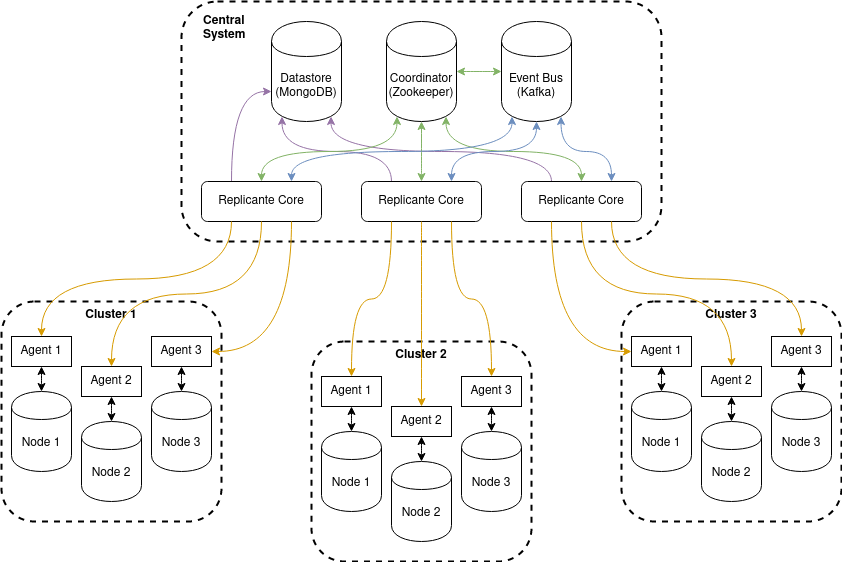

The diagram above was exported from draw.io. Its source (the exported page's mxGraphModel, read from the mxfile embedded in the PNG):
<mxGraphModel dx="1550" dy="876" grid="1" gridSize="10" guides="1" tooltips="1" connect="1" arrows="1" fold="1" page="1" pageScale="1" pageWidth="1000" pageHeight="600" background="none" math="0" shadow="0">
  <root>
    <mxCell id="0" />
    <mxCell id="1" parent="0" />
    <mxCell id="45" value="" style="group" parent="1" vertex="1" connectable="0">
      <mxGeometry x="80" y="320" width="220" height="220" as="geometry" />
    </mxCell>
    <mxCell id="32" value="&lt;b&gt;Cluster 1&lt;/b&gt;&lt;br&gt;" style="rounded=1;whiteSpace=wrap;html=1;shadow=0;glass=0;dashed=1;comic=0;labelBackgroundColor=none;strokeColor=#000000;strokeWidth=2;fillColor=none;fontColor=#000000;align=center;verticalAlign=top;" parent="45" vertex="1">
      <mxGeometry width="220" height="220" as="geometry" />
    </mxCell>
    <mxCell id="33" value="Node 1&lt;br&gt;" style="shape=cylinder;whiteSpace=wrap;html=1;boundedLbl=1;rounded=0;shadow=0;glass=0;comic=0;labelBackgroundColor=none;strokeColor=#000000;strokeWidth=1;fillColor=none;fontColor=#000000;align=center;" parent="45" vertex="1">
      <mxGeometry x="10" y="90" width="60" height="80" as="geometry" />
    </mxCell>
    <mxCell id="35" value="Node 2&lt;br&gt;" style="shape=cylinder;whiteSpace=wrap;html=1;boundedLbl=1;rounded=0;shadow=0;glass=0;comic=0;labelBackgroundColor=none;strokeColor=#000000;strokeWidth=1;fillColor=none;fontColor=#000000;align=center;" parent="45" vertex="1">
      <mxGeometry x="80" y="120" width="60" height="80" as="geometry" />
    </mxCell>
    <mxCell id="36" value="Node 3&lt;br&gt;" style="shape=cylinder;whiteSpace=wrap;html=1;boundedLbl=1;rounded=0;shadow=0;glass=0;comic=0;labelBackgroundColor=none;strokeColor=#000000;strokeWidth=1;fillColor=none;fontColor=#000000;align=center;" parent="45" vertex="1">
      <mxGeometry x="150" y="90" width="60" height="80" as="geometry" />
    </mxCell>
    <mxCell id="38" value="Agent 1&lt;br&gt;" style="rounded=0;whiteSpace=wrap;html=1;shadow=0;glass=0;comic=0;labelBackgroundColor=none;strokeColor=#000000;strokeWidth=1;fillColor=none;fontColor=#000000;align=center;" parent="45" vertex="1">
      <mxGeometry x="10" y="35" width="60" height="30" as="geometry" />
    </mxCell>
    <mxCell id="42" style="edgeStyle=orthogonalEdgeStyle;curved=1;rounded=0;html=1;exitX=0.5;exitY=0;entryX=0.5;entryY=1;startArrow=classic;startFill=1;jettySize=auto;orthogonalLoop=1;fontColor=#000000;" parent="45" source="33" target="38" edge="1">
      <mxGeometry relative="1" as="geometry" />
    </mxCell>
    <mxCell id="39" value="Agent 3&lt;br&gt;" style="rounded=0;whiteSpace=wrap;html=1;shadow=0;glass=0;comic=0;labelBackgroundColor=none;strokeColor=#000000;strokeWidth=1;fillColor=none;fontColor=#000000;align=center;" parent="45" vertex="1">
      <mxGeometry x="150" y="35" width="60" height="30" as="geometry" />
    </mxCell>
    <mxCell id="44" style="edgeStyle=orthogonalEdgeStyle;curved=1;rounded=0;html=1;exitX=0.5;exitY=0;entryX=0.5;entryY=1;startArrow=classic;startFill=1;jettySize=auto;orthogonalLoop=1;fontColor=#000000;" parent="45" source="36" target="39" edge="1">
      <mxGeometry relative="1" as="geometry" />
    </mxCell>
    <mxCell id="40" value="Agent 2&lt;br&gt;" style="rounded=0;whiteSpace=wrap;html=1;shadow=0;glass=0;comic=0;labelBackgroundColor=none;strokeColor=#000000;strokeWidth=1;fillColor=none;fontColor=#000000;align=center;" parent="45" vertex="1">
      <mxGeometry x="80" y="65" width="60" height="30" as="geometry" />
    </mxCell>
    <mxCell id="43" style="edgeStyle=orthogonalEdgeStyle;curved=1;rounded=0;html=1;exitX=0.5;exitY=0;entryX=0.5;entryY=1;startArrow=classic;startFill=1;jettySize=auto;orthogonalLoop=1;fontColor=#000000;" parent="45" source="35" target="40" edge="1">
      <mxGeometry relative="1" as="geometry" />
    </mxCell>
    <mxCell id="59" value="" style="group" parent="1" vertex="1" connectable="0">
      <mxGeometry x="390" y="360" width="220" height="220" as="geometry" />
    </mxCell>
    <mxCell id="60" value="&lt;b&gt;Cluster 2&lt;/b&gt;&lt;br&gt;" style="rounded=1;whiteSpace=wrap;html=1;shadow=0;glass=0;dashed=1;comic=0;labelBackgroundColor=none;strokeColor=#000000;strokeWidth=2;fillColor=none;fontColor=#000000;align=center;verticalAlign=top;" parent="59" vertex="1">
      <mxGeometry width="220" height="220" as="geometry" />
    </mxCell>
    <mxCell id="61" value="Node 1&lt;br&gt;" style="shape=cylinder;whiteSpace=wrap;html=1;boundedLbl=1;rounded=0;shadow=0;glass=0;comic=0;labelBackgroundColor=none;strokeColor=#000000;strokeWidth=1;fillColor=none;fontColor=#000000;align=center;" parent="59" vertex="1">
      <mxGeometry x="10" y="90" width="60" height="80" as="geometry" />
    </mxCell>
    <mxCell id="62" value="Node 2&lt;br&gt;" style="shape=cylinder;whiteSpace=wrap;html=1;boundedLbl=1;rounded=0;shadow=0;glass=0;comic=0;labelBackgroundColor=none;strokeColor=#000000;strokeWidth=1;fillColor=none;fontColor=#000000;align=center;" parent="59" vertex="1">
      <mxGeometry x="80" y="120" width="60" height="80" as="geometry" />
    </mxCell>
    <mxCell id="63" value="Node 3&lt;br&gt;" style="shape=cylinder;whiteSpace=wrap;html=1;boundedLbl=1;rounded=0;shadow=0;glass=0;comic=0;labelBackgroundColor=none;strokeColor=#000000;strokeWidth=1;fillColor=none;fontColor=#000000;align=center;" parent="59" vertex="1">
      <mxGeometry x="150" y="90" width="60" height="80" as="geometry" />
    </mxCell>
    <mxCell id="64" value="Agent 1&lt;br&gt;" style="rounded=0;whiteSpace=wrap;html=1;shadow=0;glass=0;comic=0;labelBackgroundColor=none;strokeColor=#000000;strokeWidth=1;fillColor=none;fontColor=#000000;align=center;" parent="59" vertex="1">
      <mxGeometry x="10" y="35" width="60" height="30" as="geometry" />
    </mxCell>
    <mxCell id="65" style="edgeStyle=orthogonalEdgeStyle;curved=1;rounded=0;html=1;exitX=0.5;exitY=0;entryX=0.5;entryY=1;startArrow=classic;startFill=1;jettySize=auto;orthogonalLoop=1;fontColor=#000000;" parent="59" source="61" target="64" edge="1">
      <mxGeometry relative="1" as="geometry" />
    </mxCell>
    <mxCell id="66" value="Agent 3&lt;br&gt;" style="rounded=0;whiteSpace=wrap;html=1;shadow=0;glass=0;comic=0;labelBackgroundColor=none;strokeColor=#000000;strokeWidth=1;fillColor=none;fontColor=#000000;align=center;" parent="59" vertex="1">
      <mxGeometry x="150" y="35" width="60" height="30" as="geometry" />
    </mxCell>
    <mxCell id="67" style="edgeStyle=orthogonalEdgeStyle;curved=1;rounded=0;html=1;exitX=0.5;exitY=0;entryX=0.5;entryY=1;startArrow=classic;startFill=1;jettySize=auto;orthogonalLoop=1;fontColor=#000000;" parent="59" source="63" target="66" edge="1">
      <mxGeometry relative="1" as="geometry" />
    </mxCell>
    <mxCell id="68" value="Agent 2&lt;br&gt;" style="rounded=0;whiteSpace=wrap;html=1;shadow=0;glass=0;comic=0;labelBackgroundColor=none;strokeColor=#000000;strokeWidth=1;fillColor=none;fontColor=#000000;align=center;" parent="59" vertex="1">
      <mxGeometry x="80" y="65" width="60" height="30" as="geometry" />
    </mxCell>
    <mxCell id="69" style="edgeStyle=orthogonalEdgeStyle;curved=1;rounded=0;html=1;exitX=0.5;exitY=0;entryX=0.5;entryY=1;startArrow=classic;startFill=1;jettySize=auto;orthogonalLoop=1;fontColor=#000000;" parent="59" source="62" target="68" edge="1">
      <mxGeometry relative="1" as="geometry" />
    </mxCell>
    <mxCell id="70" value="" style="group" parent="1" vertex="1" connectable="0">
      <mxGeometry x="700" y="320" width="220" height="220" as="geometry" />
    </mxCell>
    <mxCell id="71" value="&lt;b&gt;Cluster 3&lt;br&gt;&lt;/b&gt;" style="rounded=1;whiteSpace=wrap;html=1;shadow=0;glass=0;dashed=1;comic=0;labelBackgroundColor=none;strokeColor=#000000;strokeWidth=2;fillColor=none;fontColor=#000000;align=center;verticalAlign=top;direction=east;" parent="70" vertex="1">
      <mxGeometry width="220" height="220" as="geometry" />
    </mxCell>
    <mxCell id="72" value="Node 1&lt;br&gt;" style="shape=cylinder;whiteSpace=wrap;html=1;boundedLbl=1;rounded=0;shadow=0;glass=0;comic=0;labelBackgroundColor=none;strokeColor=#000000;strokeWidth=1;fillColor=none;fontColor=#000000;align=center;" parent="70" vertex="1">
      <mxGeometry x="10" y="90" width="60" height="80" as="geometry" />
    </mxCell>
    <mxCell id="73" value="Node 2&lt;br&gt;" style="shape=cylinder;whiteSpace=wrap;html=1;boundedLbl=1;rounded=0;shadow=0;glass=0;comic=0;labelBackgroundColor=none;strokeColor=#000000;strokeWidth=1;fillColor=none;fontColor=#000000;align=center;" parent="70" vertex="1">
      <mxGeometry x="80" y="120" width="60" height="80" as="geometry" />
    </mxCell>
    <mxCell id="74" value="Node 3&lt;br&gt;" style="shape=cylinder;whiteSpace=wrap;html=1;boundedLbl=1;rounded=0;shadow=0;glass=0;comic=0;labelBackgroundColor=none;strokeColor=#000000;strokeWidth=1;fillColor=none;fontColor=#000000;align=center;" parent="70" vertex="1">
      <mxGeometry x="150" y="90" width="60" height="80" as="geometry" />
    </mxCell>
    <mxCell id="75" value="Agent 1&lt;br&gt;" style="rounded=0;whiteSpace=wrap;html=1;shadow=0;glass=0;comic=0;labelBackgroundColor=none;strokeColor=#000000;strokeWidth=1;fillColor=none;fontColor=#000000;align=center;" parent="70" vertex="1">
      <mxGeometry x="10" y="35" width="60" height="30" as="geometry" />
    </mxCell>
    <mxCell id="76" style="edgeStyle=orthogonalEdgeStyle;curved=1;rounded=0;html=1;exitX=0.5;exitY=0;entryX=0.5;entryY=1;startArrow=classic;startFill=1;jettySize=auto;orthogonalLoop=1;fontColor=#000000;" parent="70" source="72" target="75" edge="1">
      <mxGeometry relative="1" as="geometry" />
    </mxCell>
    <mxCell id="77" value="Agent 3&lt;br&gt;" style="rounded=0;whiteSpace=wrap;html=1;shadow=0;glass=0;comic=0;labelBackgroundColor=none;strokeColor=#000000;strokeWidth=1;fillColor=none;fontColor=#000000;align=center;" parent="70" vertex="1">
      <mxGeometry x="150" y="35" width="60" height="30" as="geometry" />
    </mxCell>
    <mxCell id="78" style="edgeStyle=orthogonalEdgeStyle;curved=1;rounded=0;html=1;exitX=0.5;exitY=0;entryX=0.5;entryY=1;startArrow=classic;startFill=1;jettySize=auto;orthogonalLoop=1;fontColor=#000000;" parent="70" source="74" target="77" edge="1">
      <mxGeometry relative="1" as="geometry" />
    </mxCell>
    <mxCell id="79" value="Agent 2&lt;br&gt;" style="rounded=0;whiteSpace=wrap;html=1;shadow=0;glass=0;comic=0;labelBackgroundColor=none;strokeColor=#000000;strokeWidth=1;fillColor=none;fontColor=#000000;align=center;" parent="70" vertex="1">
      <mxGeometry x="80" y="65" width="60" height="30" as="geometry" />
    </mxCell>
    <mxCell id="80" style="edgeStyle=orthogonalEdgeStyle;curved=1;rounded=0;html=1;exitX=0.5;exitY=0;entryX=0.5;entryY=1;startArrow=classic;startFill=1;jettySize=auto;orthogonalLoop=1;fontColor=#000000;" parent="70" source="73" target="79" edge="1">
      <mxGeometry relative="1" as="geometry" />
    </mxCell>
    <mxCell id="83" value="" style="group" parent="1" vertex="1" connectable="0">
      <mxGeometry x="260" y="20" width="480" height="240" as="geometry" />
    </mxCell>
    <mxCell id="46" value="" style="group" parent="83" vertex="1" connectable="0">
      <mxGeometry width="480" height="240" as="geometry" />
    </mxCell>
    <mxCell id="30" value="&lt;div style=&quot;text-align: left&quot;&gt;&lt;b&gt;Central&lt;/b&gt;&lt;/div&gt;&lt;div style=&quot;text-align: left&quot;&gt;&lt;b&gt;System&lt;/b&gt;&lt;/div&gt;&lt;div style=&quot;text-align: left&quot;&gt;&lt;/div&gt;" style="rounded=1;whiteSpace=wrap;html=1;shadow=0;glass=0;dashed=1;comic=0;strokeColor=#000000;strokeWidth=2;fillColor=none;fontColor=#000000;align=left;verticalAlign=top;labelBackgroundColor=none;labelBorderColor=none;spacingLeft=20;spacingTop=6;" parent="46" vertex="1">
      <mxGeometry width="480" height="240" as="geometry" />
    </mxCell>
    <mxCell id="3" value="Datastore&lt;br&gt;(MongoDB)&lt;br&gt;" style="shape=cylinder;whiteSpace=wrap;html=1;boundedLbl=1;align=center;verticalAlign=middle;" parent="46" vertex="1">
      <mxGeometry x="90" y="20" width="70" height="100" as="geometry" />
    </mxCell>
    <mxCell id="20" style="edgeStyle=orthogonalEdgeStyle;curved=1;rounded=0;html=1;exitX=0.25;exitY=0;entryX=0.15;entryY=0.95;entryPerimeter=0;startArrow=none;startFill=0;jettySize=auto;orthogonalLoop=1;fontColor=#3333FF;fillColor=#e1d5e7;strokeColor=#9673a6;" parent="46" source="5" target="3" edge="1">
      <mxGeometry relative="1" as="geometry" />
    </mxCell>
    <mxCell id="5" value="Replicante Core&lt;br&gt;" style="rounded=1;whiteSpace=wrap;html=1;align=center;" parent="46" vertex="1">
      <mxGeometry x="180" y="180" width="120" height="40" as="geometry" />
    </mxCell>
    <mxCell id="21" style="edgeStyle=orthogonalEdgeStyle;curved=1;rounded=0;html=1;exitX=0.25;exitY=0;entryX=0.85;entryY=0.95;entryPerimeter=0;startArrow=none;startFill=0;jettySize=auto;orthogonalLoop=1;fontColor=#3333FF;fillColor=#e1d5e7;strokeColor=#9673a6;" parent="46" source="6" target="3" edge="1">
      <mxGeometry relative="1" as="geometry" />
    </mxCell>
    <mxCell id="6" value="Replicante Core&lt;br&gt;" style="rounded=1;whiteSpace=wrap;html=1;align=center;" parent="46" vertex="1">
      <mxGeometry x="340" y="180" width="120" height="40" as="geometry" />
    </mxCell>
    <mxCell id="19" style="edgeStyle=orthogonalEdgeStyle;curved=1;rounded=0;html=1;exitX=0.25;exitY=0;entryX=0;entryY=0.7;startArrow=none;startFill=0;jettySize=auto;orthogonalLoop=1;fontColor=#3333FF;fillColor=#e1d5e7;strokeColor=#9673a6;" parent="46" source="7" target="3" edge="1">
      <mxGeometry relative="1" as="geometry" />
    </mxCell>
    <mxCell id="7" value="Replicante Core&lt;br&gt;" style="rounded=1;whiteSpace=wrap;html=1;align=center;" parent="46" vertex="1">
      <mxGeometry x="20" y="180" width="120" height="40" as="geometry" />
    </mxCell>
    <mxCell id="11" value="Coordinator&lt;br&gt;(Zookeeper)&lt;br&gt;" style="shape=cylinder;whiteSpace=wrap;html=1;boundedLbl=1;align=center;verticalAlign=middle;" parent="46" vertex="1">
      <mxGeometry x="205" y="20" width="70" height="100" as="geometry" />
    </mxCell>
    <mxCell id="23" style="edgeStyle=orthogonalEdgeStyle;curved=1;rounded=0;html=1;exitX=0.5;exitY=0;entryX=0.5;entryY=1;startArrow=classic;startFill=1;jettySize=auto;orthogonalLoop=1;fontColor=#3333FF;fillColor=#d5e8d4;strokeColor=#82b366;" parent="46" source="5" target="11" edge="1">
      <mxGeometry relative="1" as="geometry" />
    </mxCell>
    <mxCell id="24" style="edgeStyle=orthogonalEdgeStyle;curved=1;rounded=0;html=1;exitX=0.5;exitY=0;entryX=0.85;entryY=0.95;entryPerimeter=0;startArrow=classic;startFill=1;jettySize=auto;orthogonalLoop=1;fontColor=#3333FF;fillColor=#d5e8d4;strokeColor=#82b366;" parent="46" source="6" target="11" edge="1">
      <mxGeometry relative="1" as="geometry" />
    </mxCell>
    <mxCell id="22" style="edgeStyle=orthogonalEdgeStyle;curved=1;rounded=0;html=1;exitX=0.5;exitY=0;entryX=0.15;entryY=0.95;entryPerimeter=0;startArrow=classic;startFill=1;jettySize=auto;orthogonalLoop=1;fontColor=#3333FF;fillColor=#d5e8d4;strokeColor=#82b366;" parent="46" source="7" target="11" edge="1">
      <mxGeometry relative="1" as="geometry" />
    </mxCell>
    <mxCell id="25" style="edgeStyle=orthogonalEdgeStyle;curved=1;rounded=0;html=1;exitX=0;exitY=0.5;entryX=1;entryY=0.5;startArrow=classic;startFill=1;jettySize=auto;orthogonalLoop=1;fontColor=#3333FF;fillColor=#d5e8d4;strokeColor=#82b366;" parent="46" source="12" target="11" edge="1">
      <mxGeometry relative="1" as="geometry" />
    </mxCell>
    <mxCell id="12" value="Event Bus&lt;br&gt;(Kafka)&lt;br&gt;" style="shape=cylinder;whiteSpace=wrap;html=1;boundedLbl=1;align=center;verticalAlign=middle;" parent="46" vertex="1">
      <mxGeometry x="320" y="20" width="70" height="100" as="geometry" />
    </mxCell>
    <mxCell id="27" style="edgeStyle=orthogonalEdgeStyle;curved=1;rounded=0;html=1;exitX=0.75;exitY=0;entryX=0.5;entryY=1;startArrow=classic;startFill=1;jettySize=auto;orthogonalLoop=1;fontColor=#3333FF;fillColor=#dae8fc;strokeColor=#6c8ebf;" parent="46" source="5" target="12" edge="1">
      <mxGeometry relative="1" as="geometry" />
    </mxCell>
    <mxCell id="28" style="edgeStyle=orthogonalEdgeStyle;curved=1;rounded=0;html=1;exitX=0.75;exitY=0;entryX=0.85;entryY=0.95;entryPerimeter=0;startArrow=classic;startFill=1;jettySize=auto;orthogonalLoop=1;fontColor=#3333FF;fillColor=#dae8fc;strokeColor=#6c8ebf;" parent="46" source="6" target="12" edge="1">
      <mxGeometry relative="1" as="geometry" />
    </mxCell>
    <mxCell id="26" style="edgeStyle=orthogonalEdgeStyle;curved=1;rounded=0;html=1;exitX=0.75;exitY=0;entryX=0.15;entryY=0.95;entryPerimeter=0;startArrow=classic;startFill=1;jettySize=auto;orthogonalLoop=1;fontColor=#3333FF;fillColor=#dae8fc;strokeColor=#6c8ebf;" parent="46" source="7" target="12" edge="1">
      <mxGeometry relative="1" as="geometry" />
    </mxCell>
    <mxCell id="86" style="edgeStyle=orthogonalEdgeStyle;curved=1;rounded=0;html=1;exitX=0.25;exitY=1;entryX=0.5;entryY=0;jettySize=auto;orthogonalLoop=1;fillColor=#ffe6cc;strokeColor=#d79b00;" parent="1" source="7" target="38" edge="1">
      <mxGeometry relative="1" as="geometry" />
    </mxCell>
    <mxCell id="87" style="edgeStyle=orthogonalEdgeStyle;curved=1;rounded=0;html=1;exitX=0.5;exitY=1;entryX=0.5;entryY=0;jettySize=auto;orthogonalLoop=1;fillColor=#ffe6cc;strokeColor=#d79b00;" parent="1" source="7" target="40" edge="1">
      <mxGeometry relative="1" as="geometry" />
    </mxCell>
    <mxCell id="89" style="edgeStyle=orthogonalEdgeStyle;curved=1;rounded=0;html=1;exitX=0.75;exitY=1;entryX=1;entryY=0.5;jettySize=auto;orthogonalLoop=1;fillColor=#ffe6cc;strokeColor=#d79b00;" parent="1" source="7" target="39" edge="1">
      <mxGeometry relative="1" as="geometry" />
    </mxCell>
    <mxCell id="90" style="edgeStyle=orthogonalEdgeStyle;curved=1;rounded=0;html=1;exitX=0.25;exitY=1;entryX=0.5;entryY=0;jettySize=auto;orthogonalLoop=1;fillColor=#ffe6cc;strokeColor=#d79b00;" parent="1" source="5" target="64" edge="1">
      <mxGeometry relative="1" as="geometry" />
    </mxCell>
    <mxCell id="91" style="edgeStyle=orthogonalEdgeStyle;curved=1;rounded=0;html=1;exitX=0.5;exitY=1;entryX=0.5;entryY=0;jettySize=auto;orthogonalLoop=1;fillColor=#ffe6cc;strokeColor=#d79b00;" parent="1" source="5" target="68" edge="1">
      <mxGeometry relative="1" as="geometry" />
    </mxCell>
    <mxCell id="92" style="edgeStyle=orthogonalEdgeStyle;curved=1;rounded=0;html=1;exitX=0.75;exitY=1;entryX=0.5;entryY=0;jettySize=auto;orthogonalLoop=1;fillColor=#ffe6cc;strokeColor=#d79b00;" parent="1" source="5" target="66" edge="1">
      <mxGeometry relative="1" as="geometry" />
    </mxCell>
    <mxCell id="93" style="edgeStyle=orthogonalEdgeStyle;curved=1;rounded=0;html=1;exitX=0.75;exitY=1;entryX=0.5;entryY=0;jettySize=auto;orthogonalLoop=1;fillColor=#ffe6cc;strokeColor=#d79b00;" parent="1" source="6" target="77" edge="1">
      <mxGeometry relative="1" as="geometry" />
    </mxCell>
    <mxCell id="94" style="edgeStyle=orthogonalEdgeStyle;curved=1;rounded=0;html=1;exitX=0.5;exitY=1;entryX=0.5;entryY=0;jettySize=auto;orthogonalLoop=1;fillColor=#ffe6cc;strokeColor=#d79b00;" parent="1" source="6" target="79" edge="1">
      <mxGeometry relative="1" as="geometry" />
    </mxCell>
    <mxCell id="95" style="edgeStyle=orthogonalEdgeStyle;curved=1;rounded=0;html=1;exitX=0.25;exitY=1;entryX=0;entryY=0.5;jettySize=auto;orthogonalLoop=1;fillColor=#ffe6cc;strokeColor=#d79b00;" parent="1" source="6" target="75" edge="1">
      <mxGeometry relative="1" as="geometry" />
    </mxCell>
  </root>
</mxGraphModel>